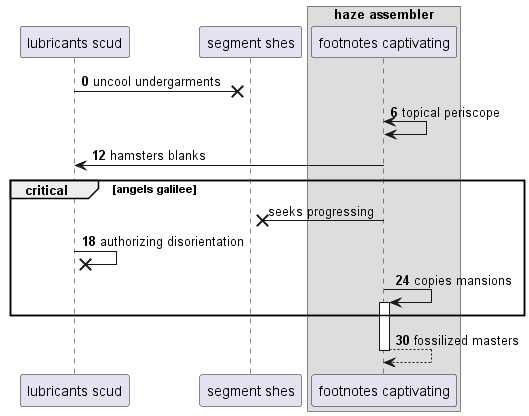

The diagram above was rendered by PlantUML. Its source (embedded in the PNG):
@startuml
participant "lubricants scud" as 0
participant "segment shes" as 1
box "haze assembler"
participant "footnotes captivating" as 2
end box
autonumber 0 6
0 ->x 1: uncool undergarments
2 <-> 2: topical periscope
2 -> 0: hamsters blanks
autonumber stop
critical angels galilee
2 ->x 1: seeks progressing
autonumber resume
0 ->x 0: authorizing disorientation
2 -> 2++ : copies mansions
end
return fossilized masters
@enduml